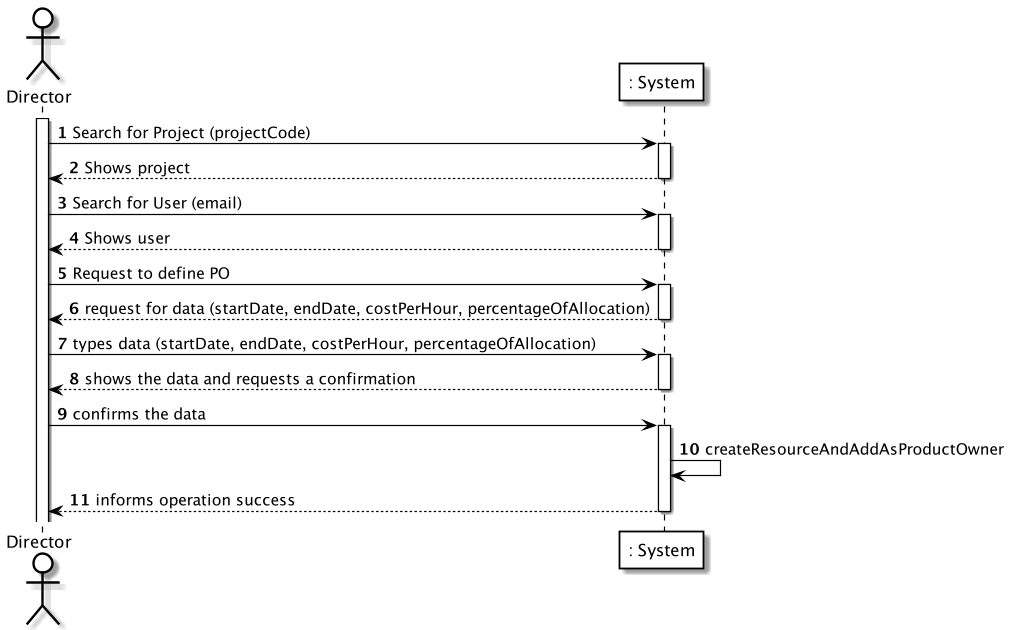

The diagram above was rendered by PlantUML. Its source (embedded in the PNG):
@startuml
'https://plantuml.com/sequence-diagramskinparam sequenceArrowThickness 2

scale 500 width
skinparam SameClassWidth true
skinparam ClassFontSize 12
skinparam Linotype orthodox
scale 600 width
skinparam sequence {
ArrowColor black
ActorBorderColor #black
LifeLineBorderColor black
LifeLineBackgroundColor white

ParticipantBorderColor black
ParticipantBackgroundColor #transparent
ParticipantFontName Aapex
ParticipantFontSize 14
ParticipantFontColor black

ActorBackgroundColor #transparent
ActorFontColor black
ActorFontSize 14
ActorFontName Aapex
}

autonumber

actor "Director" as D
participant ": System" as System
Activate D


D -> System :  Search for Project (projectCode)
activate System
System --> D : Shows project
deactivate System
D -> System :  Search for User (email)
activate System
System --> D : Shows user
deactivate System
D -> System :  Request to define PO
activate System
System --> D : request for data (startDate, endDate, costPerHour, percentageOfAllocation)
deactivate System
D -> System :  types data (startDate, endDate, costPerHour, percentageOfAllocation)
activate System
System --> D : shows the data and requests a confirmation
deactivate System
D -> System: confirms the data

activate System
System -> System : createResourceAndAddAsProductOwner
System --> D : informs operation success
deactivate System



@enduml